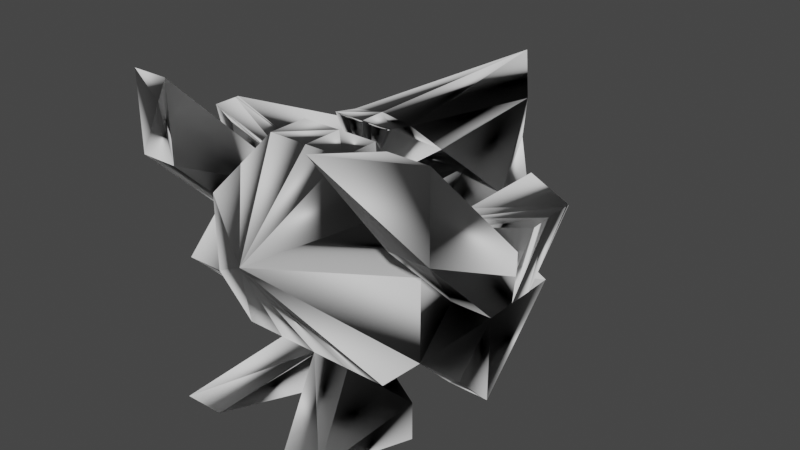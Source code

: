 # Source: Aliens.blend  (saved by Blender 3.5.10; exported with 4.5.12 LTS)
import bpy
from mathutils import Matrix  # noqa: F401  (used for matrix-valued properties, if any)

bpy.ops.wm.read_factory_settings(use_empty=True)
scene = bpy.context.scene
scene.name = 'Scene'

# ---- collections
col_collection = bpy.data.collections.new('Collection'); scene.collection.children.link(col_collection)

# ---- world
world_world = bpy.data.worlds.new('World'); scene.world = world_world
world_world.use_nodes = True; world_world.node_tree.nodes.clear()
_N = world_world.node_tree.nodes; _L = world_world.node_tree.links
n0 = _N.new('ShaderNodeOutputWorld'); n0.name = 'World Output'; n0.location = (300, 300)
n1 = _N.new('ShaderNodeBackground'); n1.name = 'Background'; n1.location = (10, 300)
n1.inputs[0].default_value = (0.05088, 0.05088, 0.05088, 1.0)
_L.new(n1.outputs[0], n0.inputs[0])
n0.is_active_output = True
world_world.color = (0.05088, 0.05088, 0.05088)
world_world.use_sun_shadow = False
world_world.sun_shadow_jitter_overblur = 0.0

# ---- meshes
me_alien2 = bpy.data.meshes.new('Alien2')
me_alien2.from_pydata([(3.0, -0.08698, 1.239), (2.0, -0.08698, 4.239), (2.0, 2.913, 3.239), (1.0, -0.08698, 4.239), (-1.225e-07, 2.893, -0.7609), (1.0, 0.913, -2.761), (5.064e-08, 0.913, -2.761), (2.0, -0.08698, 2.239), (2.0, -0.08698, 3.239), (1.0, -0.08698, 2.239), (1.0, 0.913, 2.239), (3.99, -0.08698, 2.239), (4.0, 0.913, 1.239), (3.0, 0.913, 1.239), (3.99, -2.087, 0.2391), (4.0, 1.913, -1.761), (4.0, -0.08698, 0.2391), (3.0, -0.09698, 2.239), (3.01, 1.913, -3.761), (2.0, 2.913, -3.761), (3.99, 1.913, -3.761), (3.01, 1.913, -1.761), (3.01, -0.08698, 0.2391), (2.0, 0.913, -1.761), (2.0, -0.08698, -1.761), (1.381e-07, -0.08698, -2.761), (1.0, -0.08698, -2.761), (2.0, 0.913, 2.239), (3.01, 0.913, -0.7609), (1.381e-07, -0.08698, 2.239), (1.0, -0.08698, 3.239), (1.0, 2.903, 3.239), (-1.0, -0.08698, 3.239), (-2.0, 0.913, 2.239), (-3.0, -0.08698, 1.239), (-2.0, -0.08698, 4.239), (-1.0, -0.08698, 4.239), (-1.0, 0.913, -2.761), (-2.0, -0.08698, 2.239), (-1.0, -0.08698, 2.239), (-2.0, -0.08698, 3.239), (-1.0, 0.913, 2.239), (-3.01, -0.08698, 0.2391), (-3.99, -0.08698, 2.239), (-4.0, -0.08698, 0.2391), (-4.0, 0.913, 1.239), (-3.01, -2.087, 0.2391), (-3.01, 1.913, -1.761), (-3.01, -0.08698, 2.239), (-2.0, 2.913, -3.761), (-3.01, 1.913, -3.761), (-3.99, 1.913, -3.761), (-4.0, 1.913, -1.761), (-2.0, 0.913, -1.761), (-1.0, -0.08698, -2.761), (-2.0, -0.08698, -1.761), (-3.0, 0.913, 1.239), (-3.0, 0.913, -0.7609), (-2.0, 2.913, 3.239), (-1.0, 2.903, 3.239), (5.064e-08, 0.913, 2.239), (-3.99, -2.087, 0.2391), (3.01, -2.087, 0.2391)], [], [(31, 30, 3), (27, 0, 13), (7, 0, 27), (1, 8, 2), (31, 3, 2), (2, 3, 1), (6, 5, 25), (4, 60, 10), (4, 5, 6), (10, 9, 7), (7, 27, 10), (10, 2, 8), (8, 9, 10), (17, 11, 12), (13, 17, 12), (22, 16, 15), (21, 22, 15), (13, 12, 16), (22, 13, 16), (20, 15, 14), (15, 16, 14), (14, 16, 11), (16, 12, 11), (21, 18, 62), (22, 21, 62), (22, 62, 17), (19, 20, 18), (19, 15, 20), (19, 21, 15), (19, 18, 21), (13, 22, 28), (23, 26, 5), (23, 24, 26), (23, 28, 24), (17, 13, 0), (25, 5, 26), (4, 27, 13), (4, 28, 23), (4, 10, 27), (4, 23, 5), (60, 31, 2), (2, 10, 60), (60, 29, 30), (30, 31, 60), (59, 36, 32), (33, 56, 34), (38, 33, 34), (35, 58, 40), (59, 58, 36), (58, 35, 36), (6, 25, 37), (4, 41, 60), (4, 6, 37), (41, 38, 39), (38, 41, 33), (41, 40, 58), (40, 41, 39), (48, 45, 43), (56, 45, 48), (42, 52, 44), (47, 52, 42), (56, 44, 45), (42, 44, 56), (51, 61, 52), (52, 61, 44), (61, 43, 44), (44, 43, 45), (47, 46, 50), (42, 46, 47), (42, 48, 46), (49, 50, 51), (49, 51, 52), (49, 52, 47), (49, 47, 50), (56, 57, 42), (53, 37, 54), (53, 54, 55), (53, 55, 57), (48, 34, 56), (25, 54, 37), (4, 56, 33), (4, 57, 56), (4, 53, 57), (4, 33, 41), (4, 37, 53), (60, 58, 59), (58, 60, 41), (60, 32, 29), (32, 60, 59), (50, 61, 51), (50, 46, 61), (20, 62, 18), (14, 62, 20), (61, 46, 48, 43), (17, 62, 14, 11), (32, 36, 35, 40), (30, 8, 1, 3), (29, 32, 40, 39), (8, 30, 29, 9), (54, 25, 29, 39), (25, 26, 9, 29), (9, 26, 24, 7), (54, 39, 38, 55), (34, 57, 55, 38), (28, 0, 7, 24), (13, 28, 4)])
_ca = me_alien2.color_attributes.new('Col', 'BYTE_COLOR', 'CORNER')
_ca.data.foreach_set('color', [1.0, 1.0, 1.0, 1.0, 1.0, 1.0, 1.0, 1.0, 1.0, 1.0, 1.0, 1.0, 1.0, 1.0, 1.0, 1.0, 1.0, 1.0, 1.0, 1.0, 1.0, 1.0, 1.0, 1.0, 1.0, 1.0, 1.0, 1.0, 1.0, 1.0, 1.0, 1.0, 1.0, 1.0, 1.0, 1.0, 1.0, 1.0, 1.0, 1.0, 1.0, 1.0, 1.0, 1.0, 1.0, 1.0, 1.0, 1.0, 1.0, 1.0, 1.0, 1.0, 1.0, 1.0, 1.0, 1.0, 1.0, 1.0, 1.0, 1.0, 1.0, 1.0, 1.0, 1.0, 1.0, 1.0, 1.0, 1.0, 1.0, 1.0, 1.0, 1.0, 1.0, 1.0, 1.0, 1.0, 1.0, 1.0, 1.0, 1.0, 1.0, 1.0, 1.0, 1.0, 1.0, 1.0, 1.0, 1.0, 1.0, 1.0, 1.0, 1.0, 1.0, 1.0, 1.0, 1.0, 1.0, 1.0, 1.0, 1.0, 1.0, 1.0, 1.0, 1.0, 1.0, 1.0, 1.0, 1.0, 1.0, 1.0, 1.0, 1.0, 1.0, 1.0, 1.0, 1.0, 1.0, 1.0, 1.0, 1.0, 1.0, 1.0, 1.0, 1.0, 1.0, 1.0, 1.0, 1.0, 1.0, 1.0, 1.0, 1.0, 1.0, 1.0, 1.0, 1.0, 1.0, 1.0, 1.0, 1.0, 1.0, 1.0, 1.0, 1.0, 1.0, 1.0, 1.0, 1.0, 1.0, 1.0, 1.0, 1.0, 1.0, 1.0, 1.0, 1.0, 1.0, 1.0, 1.0, 1.0, 1.0, 1.0, 1.0, 1.0, 1.0, 1.0, 1.0, 1.0, 1.0, 1.0, 1.0, 1.0, 1.0, 1.0, 1.0, 1.0, 1.0, 1.0, 1.0, 1.0, 1.0, 1.0, 1.0, 1.0, 1.0, 1.0, 1.0, 1.0, 1.0, 1.0, 1.0, 1.0, 1.0, 1.0, 1.0, 1.0, 1.0, 1.0, 1.0, 1.0, 1.0, 1.0, 1.0, 1.0, 1.0, 1.0, 1.0, 1.0, 1.0, 1.0, 1.0, 1.0, 1.0, 1.0, 1.0, 1.0, 1.0, 1.0, 1.0, 1.0, 1.0, 1.0, 1.0, 1.0, 1.0, 1.0, 1.0, 1.0, 1.0, 1.0, 1.0, 1.0, 1.0, 1.0, 1.0, 1.0, 1.0, 1.0, 1.0, 1.0, 1.0, 1.0, 1.0, 1.0, 1.0, 1.0, 1.0, 1.0, 1.0, 1.0, 1.0, 1.0, 1.0, 1.0, 1.0, 1.0, 1.0, 1.0, 1.0, 1.0, 1.0, 1.0, 1.0, 1.0, 1.0, 1.0, 1.0, 1.0, 1.0, 1.0, 1.0, 1.0, 1.0, 1.0, 1.0, 1.0, 1.0, 1.0, 1.0, 1.0, 1.0, 1.0, 1.0, 1.0, 1.0, 1.0, 1.0, 1.0, 1.0, 1.0, 1.0, 1.0, 1.0, 1.0, 1.0, 1.0, 1.0, 1.0, 1.0, 1.0, 1.0, 1.0, 1.0, 1.0, 1.0, 1.0, 1.0, 1.0, 1.0, 1.0, 1.0, 1.0, 1.0, 1.0, 1.0, 1.0, 1.0, 1.0, 1.0, 1.0, 1.0, 1.0, 1.0, 1.0, 1.0, 1.0, 1.0, 1.0, 1.0, 1.0, 1.0, 1.0, 1.0, 1.0, 1.0, 1.0, 1.0, 1.0, 1.0, 1.0, 1.0, 1.0, 1.0, 1.0, 1.0, 1.0, 1.0, 1.0, 1.0, 1.0, 1.0, 1.0, 1.0, 1.0, 1.0, 1.0, 1.0, 1.0, 1.0, 1.0, 1.0, 1.0, 1.0, 1.0, 1.0, 1.0, 1.0, 1.0, 1.0, 1.0, 1.0, 1.0, 1.0, 1.0, 1.0, 1.0, 1.0, 1.0, 1.0, 1.0, 1.0, 1.0, 1.0, 1.0, 1.0, 1.0, 1.0, 1.0, 1.0, 1.0, 1.0, 1.0, 1.0, 1.0, 1.0, 1.0, 1.0, 1.0, 1.0, 1.0, 1.0, 1.0, 1.0, 1.0, 1.0, 1.0, 1.0, 1.0, 1.0, 1.0, 1.0, 1.0, 1.0, 1.0, 1.0, 1.0, 1.0, 1.0, 1.0, 1.0, 1.0, 1.0, 1.0, 1.0, 1.0, 1.0, 1.0, 1.0, 1.0, 1.0, 1.0, 1.0, 1.0, 1.0, 1.0, 1.0, 1.0, 1.0, 1.0, 1.0, 1.0, 1.0, 1.0, 1.0, 1.0, 1.0, 1.0, 1.0, 1.0, 1.0, 1.0, 1.0, 1.0, 1.0, 1.0, 1.0, 1.0, 1.0, 1.0, 1.0, 1.0, 1.0, 1.0, 1.0, 1.0, 1.0, 1.0, 1.0, 1.0, 1.0, 1.0, 1.0, 1.0, 1.0, 1.0, 1.0, 1.0, 1.0, 1.0, 1.0, 1.0, 1.0, 1.0, 1.0, 1.0, 1.0, 1.0, 1.0, 1.0, 1.0, 1.0, 1.0, 1.0, 1.0, 1.0, 1.0, 1.0, 1.0, 1.0, 1.0, 1.0, 1.0, 1.0, 1.0, 1.0, 1.0, 1.0, 1.0, 1.0, 1.0, 1.0, 1.0, 1.0, 1.0, 1.0, 1.0, 1.0, 1.0, 1.0, 1.0, 1.0, 1.0, 1.0, 1.0, 1.0, 1.0, 1.0, 1.0, 1.0, 1.0, 1.0, 1.0, 1.0, 1.0, 1.0, 1.0, 1.0, 1.0, 1.0, 1.0, 1.0, 1.0, 1.0, 1.0, 1.0, 1.0, 1.0, 1.0, 1.0, 1.0, 1.0, 1.0, 1.0, 1.0, 1.0, 1.0, 1.0, 1.0, 1.0, 1.0, 1.0, 1.0, 1.0, 1.0, 1.0, 1.0, 1.0, 1.0, 1.0, 1.0, 1.0, 1.0, 1.0, 1.0, 1.0, 1.0, 1.0, 1.0, 1.0, 1.0, 1.0, 1.0, 1.0, 1.0, 1.0, 1.0, 1.0, 1.0, 1.0, 1.0, 1.0, 1.0, 1.0, 1.0, 1.0, 1.0, 1.0, 1.0, 1.0, 1.0, 1.0, 1.0, 1.0, 1.0, 1.0, 1.0, 1.0, 1.0, 1.0, 1.0, 1.0, 1.0, 1.0, 1.0, 1.0, 1.0, 1.0, 1.0, 1.0, 1.0, 1.0, 1.0, 1.0, 1.0, 1.0, 1.0, 1.0, 1.0, 1.0, 1.0, 1.0, 1.0, 1.0, 1.0, 1.0, 1.0, 1.0, 1.0, 1.0, 1.0, 1.0, 1.0, 1.0, 1.0, 1.0, 1.0, 1.0, 1.0, 1.0, 1.0, 1.0, 1.0, 1.0, 1.0, 1.0, 1.0, 1.0, 1.0, 1.0, 1.0, 1.0, 1.0, 1.0, 1.0, 1.0, 1.0, 1.0, 1.0, 1.0, 1.0, 1.0, 1.0, 1.0, 1.0, 1.0, 1.0, 1.0, 1.0, 1.0, 1.0, 1.0, 1.0, 1.0, 1.0, 1.0, 1.0, 1.0, 1.0, 1.0, 1.0, 1.0, 1.0, 1.0, 1.0, 1.0, 1.0, 1.0, 1.0, 1.0, 1.0, 1.0, 1.0, 1.0, 1.0, 1.0, 1.0, 1.0, 1.0, 1.0, 1.0, 1.0, 1.0, 1.0, 1.0, 1.0, 1.0, 1.0, 1.0, 1.0, 1.0, 1.0, 1.0, 1.0, 1.0, 1.0, 1.0, 1.0, 1.0, 1.0, 1.0, 1.0, 1.0, 1.0, 1.0, 1.0, 1.0, 1.0, 1.0, 1.0, 1.0, 1.0, 1.0, 1.0, 1.0, 1.0, 1.0, 1.0, 1.0, 1.0, 1.0, 1.0, 1.0, 1.0, 1.0, 1.0, 1.0, 1.0, 1.0, 1.0, 1.0, 1.0, 1.0, 1.0, 1.0, 1.0, 1.0, 1.0, 1.0, 1.0, 1.0, 1.0, 1.0, 1.0, 1.0, 1.0, 1.0, 1.0, 1.0, 1.0, 1.0, 1.0, 1.0, 1.0, 1.0, 1.0, 1.0, 1.0, 1.0, 1.0, 1.0, 1.0, 1.0, 1.0, 1.0, 1.0, 1.0, 1.0, 1.0, 1.0, 1.0, 1.0, 1.0, 1.0, 1.0, 1.0, 1.0, 1.0, 1.0, 1.0, 1.0, 1.0, 1.0, 1.0, 1.0, 1.0, 1.0, 1.0, 1.0, 1.0, 1.0, 1.0, 1.0, 1.0, 1.0, 1.0, 1.0, 1.0, 1.0, 1.0, 1.0, 1.0, 1.0, 1.0, 1.0, 1.0, 1.0, 1.0, 1.0, 1.0, 1.0, 1.0, 1.0, 1.0, 1.0, 1.0, 1.0, 1.0, 1.0, 1.0, 1.0, 1.0, 1.0, 1.0, 1.0, 1.0, 1.0, 1.0, 1.0, 1.0, 1.0, 1.0, 1.0, 1.0, 1.0, 1.0, 1.0, 1.0, 1.0, 1.0, 1.0, 1.0, 1.0, 1.0, 1.0, 1.0, 1.0, 1.0, 1.0, 1.0, 1.0, 1.0, 1.0, 1.0, 1.0, 1.0, 1.0, 1.0, 1.0, 1.0, 1.0, 1.0, 1.0, 1.0, 1.0, 1.0, 1.0, 1.0, 1.0, 1.0, 1.0, 1.0, 1.0, 1.0, 1.0, 1.0, 1.0, 1.0, 1.0, 1.0, 1.0, 1.0, 1.0, 1.0, 1.0, 1.0, 1.0, 1.0, 1.0, 1.0, 1.0, 1.0, 1.0, 1.0, 1.0, 1.0, 1.0, 1.0, 1.0, 1.0, 1.0, 1.0, 1.0, 1.0, 1.0, 1.0, 1.0, 1.0, 1.0, 1.0, 1.0, 1.0, 1.0, 1.0, 1.0, 1.0, 1.0, 1.0, 1.0, 1.0, 1.0, 1.0, 1.0, 1.0, 1.0, 1.0, 1.0, 1.0, 1.0, 1.0, 1.0, 1.0, 1.0, 1.0, 1.0, 1.0, 1.0, 1.0, 1.0, 1.0, 1.0, 1.0, 1.0, 1.0, 1.0, 1.0, 1.0, 1.0, 1.0, 1.0, 1.0, 1.0, 1.0, 1.0, 1.0, 1.0, 1.0, 1.0, 1.0, 1.0, 1.0, 1.0, 1.0, 1.0, 1.0, 1.0, 1.0, 1.0, 1.0, 1.0, 1.0, 1.0, 1.0, 1.0, 1.0, 1.0, 1.0, 1.0, 1.0, 1.0, 1.0, 1.0, 1.0, 1.0, 1.0, 1.0, 1.0, 1.0, 1.0, 1.0, 1.0, 1.0, 1.0, 1.0, 1.0, 1.0, 1.0, 1.0, 1.0, 1.0, 1.0, 1.0, 1.0, 1.0, 1.0, 1.0, 1.0, 1.0, 1.0, 1.0, 1.0, 1.0, 1.0, 1.0, 1.0, 1.0, 1.0, 1.0, 1.0, 1.0, 1.0, 1.0, 1.0, 1.0, 1.0, 1.0, 1.0, 1.0, 1.0, 1.0, 1.0, 1.0, 1.0, 1.0, 1.0, 1.0, 1.0, 1.0, 1.0, 1.0, 1.0, 1.0, 1.0, 1.0, 1.0, 1.0, 1.0, 1.0, 1.0, 1.0, 1.0, 1.0, 1.0, 1.0, 1.0, 1.0, 1.0, 1.0, 1.0, 1.0, 1.0, 1.0, 1.0, 1.0, 1.0, 1.0, 1.0, 1.0, 1.0, 1.0, 1.0, 1.0, 1.0, 1.0, 1.0, 1.0, 1.0, 1.0, 1.0, 1.0, 1.0, 1.0, 1.0, 1.0, 1.0, 1.0, 1.0, 1.0, 1.0, 1.0, 1.0, 1.0, 1.0, 1.0, 1.0, 1.0, 1.0, 1.0, 1.0, 1.0, 1.0, 1.0, 1.0, 1.0, 1.0, 1.0, 1.0, 1.0, 1.0, 1.0, 1.0, 1.0, 1.0, 1.0, 1.0, 1.0, 1.0, 1.0, 1.0, 1.0, 1.0, 1.0, 1.0, 1.0, 1.0, 1.0, 1.0, 1.0, 1.0, 1.0, 1.0, 1.0, 1.0, 1.0, 1.0, 1.0, 1.0, 1.0, 1.0, 1.0, 1.0, 1.0, 1.0, 1.0, 1.0, 1.0, 1.0, 1.0, 1.0, 1.0, 1.0, 1.0, 1.0, 1.0, 1.0, 1.0, 1.0, 1.0, 1.0, 1.0, 1.0, 1.0, 1.0, 1.0, 1.0, 1.0, 1.0, 1.0, 1.0, 1.0, 1.0, 1.0, 1.0, 1.0, 1.0, 1.0, 1.0, 1.0, 1.0, 1.0, 1.0, 1.0, 1.0, 1.0, 1.0, 1.0, 1.0, 1.0, 1.0, 1.0, 1.0, 1.0, 1.0, 1.0, 1.0, 1.0, 1.0, 1.0, 1.0, 1.0, 1.0, 1.0, 1.0, 1.0, 1.0, 1.0, 1.0, 1.0, 1.0, 1.0, 1.0, 1.0, 1.0, 1.0, 1.0, 1.0, 1.0, 1.0, 1.0, 1.0, 1.0, 1.0, 1.0, 1.0, 1.0, 1.0, 1.0, 1.0, 1.0, 1.0, 1.0, 1.0, 1.0, 1.0, 1.0, 1.0, 1.0, 1.0, 1.0, 1.0, 1.0, 1.0, 1.0, 1.0, 1.0, 1.0, 1.0, 1.0, 1.0, 1.0, 1.0, 1.0, 1.0, 1.0, 1.0, 1.0, 1.0, 1.0, 1.0, 1.0, 1.0, 1.0, 1.0, 1.0, 1.0, 1.0, 1.0, 1.0, 1.0, 1.0, 1.0, 1.0, 1.0, 1.0, 1.0, 1.0, 1.0, 1.0, 1.0, 1.0, 1.0, 1.0, 1.0, 1.0, 1.0, 1.0, 1.0, 1.0, 1.0, 1.0, 1.0])
me_alien2.update()
me_alien2.normals_split_custom_set([tuple(v) for v in zip(*[iter([-1.0, -7.974e-08, -2.384e-07, -1.0, -7.974e-08, -2.384e-07, -1.0, -7.974e-08, -2.384e-07, 0.7356, -0.2771, -0.6181, -0.8212, 0.5634, 0.09108, -0.214, 0.9618, -0.1707, 0.3449, 0.8509, -0.3962, -0.9693, 0.05645, 0.2392, 0.4076, -0.8659, -0.2901, -0.188, 0.9318, -0.3106, -0.6881, 0.706, 0.1676, 0.2104, -0.969, 0.1295, 0.7282, 0.1578, 0.6669, -0.9125, -0.3885, 0.128, -0.7185, -0.5634, 0.4078, -0.1233, -0.8535, 0.5062, -0.9792, 0.1928, -0.0631, -0.9822, -0.05945, -0.1783, 0.6962, -0.6963, -0.1746, -0.778, -0.6266, -0.04509, 0.5527, 0.8222, -0.1364, 0.1821, -0.1245, 0.9754, 0.6845, 0.1676, -0.7095, -0.4132, 0.08515, -0.9066, 0.07685, -0.3238, -0.943, -0.9849, 0.1496, 0.08701, 0.6963, 0.6139, 0.3719, 0.1109, -0.8968, -0.4283, 0.37, 0.4719, -0.8003, -0.9615, 0.2723, -0.03623, -0.4874, 0.8725, -0.03623, -0.6566, -0.7497, 0.08308, 0.7126, -0.5557, -0.4283, 0.182, 0.5884, 0.7878, -0.09564, -0.9145, -0.3931, -0.8595, 0.4984, 0.1137, -0.9975, 0.06616, -0.02435, -0.2322, 0.37, 0.8995, 0.158, -0.6259, 0.7637, 0.6106, 0.6026, 0.5139, -0.3509, 0.5704, -0.7426, -0.1364, -0.6612, 0.7377, -0.9618, -0.2132, -0.1718, 0.325, 0.9271, 0.1869, -0.7286, -0.4465, 0.5194, 0.217, -0.655, -0.7238, -0.1174, -0.1903, -0.9747, -0.0755, -0.8952, 0.4392, -0.614, 0.7426, -0.2675, 0.06072, -0.5381, -0.8407, -0.5571, -0.7691, 0.3131, -0.162, 0.4783, 0.8631, -0.9427, -0.1938, -0.2716, -0.2884, -0.2374, 0.9276, 0.06034, -0.5381, 0.8407, 0.5997, 0.3397, 0.7245, -0.5624, -0.5318, 0.6332, 0.3888, -0.3829, 0.838, -0.3288, -0.4374, -0.837, 0.1681, 0.8577, -0.4859, -0.3241, -0.8103, 0.4882, -0.8273, -0.5353, -0.1704, 0.1707, 0.9826, -0.07274, 0.167, 0.7771, 0.6068, -0.8271, -0.1133, 0.5505, -0.1179, -0.562, -0.8187, -0.8242, 0.3611, 0.4363, 0.05268, -0.8996, -0.4336, -0.1134, 0.1813, -0.9769, -1.0, 0.0, 0.0, -1.0, 0.0, 0.0, -1.0, 0.0, 0.0, -1.0, -2.384e-07, -2.384e-07, -1.0, -2.384e-07, -2.384e-07, -1.0, -2.384e-07, -2.384e-07, -1.0, 2.258e-07, -1.436e-05, -0.6109, 0.7358, 0.2922, -0.782, -0.04525, -0.6217, 0.3427, -0.2289, -0.9111, -0.8931, 0.2303, -0.3865, -0.2909, 0.8787, -0.3784, 0.7418, 0.6474, 0.175, -0.6525, -0.03488, -0.757, -0.3672, 0.6188, 0.6944, 0.2132, 0.6572, 0.7229, -0.5638, -0.03698, 0.8251, -0.9278, -0.2046, -0.3119, -0.3683, -0.9175, 0.1502, -0.4689, -0.06831, 0.8806, 0.02395, -0.4964, 0.8678, -0.2736, -0.5131, 0.8135, -0.9754, 0.1898, -0.1124, 0.3732, 0.9198, 0.1208, -0.8831, -0.4329, -0.1809, 0.4167, 0.8022, 0.4276, 0.7221, -0.2129, 0.6583, -0.4398, -0.8589, 0.2624, -0.6254, 0.6869, 0.3701, 0.687, 0.2019, 0.698, 0.25, -0.205, 0.9463, 0.5984, -0.7989, 0.06003, -0.1329, 0.4943, 0.8591, -1.0, 0.0, 0.0, -1.0, 0.0, 0.0, -1.0, 0.0, 0.0, 0.9722, 0.1905, -0.1364, -0.107, -0.9932, -0.04509, -0.4959, 0.8684, 0.007766, 0.7586, -0.06065, 0.6487, 0.1179, 0.4072, -0.9057, 0.4913, -0.168, -0.8546, 0.8589, -0.2635, -0.4392, 0.5408, -0.3468, -0.7663, -0.6644, 0.2298, 0.7112, 0.3909, -0.08566, 0.9164, 0.8662, -0.2158, -0.4507, -0.8808, 0.3261, -0.3433, 0.5956, -0.2938, -0.7476, -0.9309, -0.2441, -0.2716, -0.1608, 0.6551, 0.7383, 0.5283, 0.6126, 0.5879, -0.2218, -0.3183, -0.9217, -0.9184, -0.2083, -0.3362, -0.5536, -0.6266, -0.5485, -0.86, 0.05659, 0.5072, 0.8837, 0.2412, 0.4012, 0.4921, -0.8596, 0.1372, 0.6951, 0.5979, 0.3993, -0.9929, 0.04869, -0.1086, -0.8598, 0.5101, 0.02457, -0.5, -0.7325, 0.462, 0.8522, 0.1626, 0.4973, 0.1776, -0.9767, 0.1202, 0.05778, 0.6707, -0.7395, -0.574, 0.8028, 0.1615, -0.9878, -0.02973, -0.153, 0.1284, -0.1416, 0.9816, -0.6616, -0.7485, 0.04587, -0.5659, 0.7837, 0.2562, -0.8638, -0.5029, -0.02906, -0.9461, -0.2188, -0.2387, -1.0, -7.947e-08, -2.384e-07, -1.0, -7.947e-08, -2.384e-07, -1.0, -7.947e-08, -2.384e-07, -0.5546, -0.7137, 0.4278, 0.654, 0.2248, 0.7223, -0.1793, 0.9499, -0.2562, 0.1942, -0.3504, 0.9162, 0.1854, -0.5332, 0.8255, -0.8673, 0.4873, -0.1015, -0.6963, -0.6962, -0.1746, -0.1905, 0.9722, -0.1364, 0.7512, -0.3112, -0.5822, -0.06111, -0.1336, 0.9891, 0.7027, 0.6866, -0.1866, -0.6845, 0.1676, -0.7095, -0.2282, -0.3055, -0.9244, -0.6962, 0.6139, 0.372, 0.6643, 0.7436, -0.07639, -0.3377, -0.8154, 0.4702, 0.8062, 0.1105, 0.5813, -0.4289, 0.8045, 0.4108, 0.4919, 0.6482, 0.5813, -0.8154, -0.3378, 0.4702, 0.07577, -0.8036, 0.5903, -0.9476, 0.1493, 0.2826, -0.6388, -0.6475, -0.4156, -0.5329, -0.6518, -0.5396, -0.9261, -0.3549, -0.1283, -0.6194, -0.7838, -0.04561, -0.8594, 0.4289, 0.2784, -0.8548, 0.4068, -0.3221, 0.2991, 0.1801, 0.9371, 0.3149, 0.9068, 0.2802, -0.1465, -0.1278, 0.9809, 0.6052, 0.4892, 0.628, -0.2581, 0.7242, -0.6395, 0.2155, -0.9738, -0.07248, 0.1564, 0.1522, 0.9759, 0.2656, 0.8432, 0.4675, -0.8987, -0.3101, -0.3101, 0.5808, 0.4494, 0.6788, -0.3636, -0.9234, -0.1229, -0.7929, 0.3654, -0.4877, 0.1138, 0.9085, -0.4022, 0.1595, 0.14, -0.9772, 0.6588, -0.6195, 0.4268, 0.3336, 0.7774, -0.5332, -0.4144, -0.05531, -0.9084, -0.6613, -0.479, 0.5772, -0.625, 0.6096, -0.4876, -0.7947, -0.607, 0.004928, -0.7974, -0.4596, 0.3911, -0.627, 0.744, -0.2311, -0.9243, -0.1484, -0.3517, -0.627, 0.7468, 0.2218, -0.8405, -0.2525, -0.4793, -0.9241, -0.2702, 0.2703, -0.9257, 0.1391, 0.3517, -0.8428, 0.1621, -0.5133, -0.7858, -0.5353, 0.3098, -0.4386, -0.8038, 0.4019, 0.1921, 0.8591, -0.4743, 0.2246, -0.2584, 0.9396, -0.7398, 0.5189, 0.4282, 0.1921, 0.9797, -0.05762, -0.4386, -0.6355, 0.6355, -0.7398, 0.1334, -0.6594, 0.05989, -0.4287, -0.9015, 0.1921, 0.7594, 0.6216, -0.7495, -0.6411, -0.1652, -0.6741, 0.7037, -0.2246, 0.6892, 0.2971, -0.6608, -0.9431, -0.2886, 0.1653, -0.1682, 0.6569, 0.735, -0.2563, 0.7625, -0.5941, -0.604, -0.2009, 0.7712, 0.4781, 0.8779, 0.02796, 0.3699, -0.02601, -0.9287, -0.4048, -0.6333, 0.6596, -0.3086, 0.3117, -0.8987, 0.7531, 0.4296, 0.4983, -0.6083, -0.5054, -0.612, -0.9694, -0.05477, 0.2394, 0.7342, -0.568, -0.372, -0.03916, -0.1849, -0.982, -0.8183, -0.5748, -0.005039, -0.3472, 0.8928, -0.2872, -0.261, -0.5951, -0.7601, -0.8441, 0.4935, 0.2097, -0.1438, 0.2312, -0.9622, -0.8222, -0.5333, -0.1989, -0.654, 0.6066, -0.4521, -0.5242, -0.0987, -0.8459, 0.06929, 0.3343, -0.9399, 0.5061, -0.6383, -0.58, 0.6025, -0.7944, 0.0771, -0.8222, 0.5527, -0.1364, 0.891, 0.06968, -0.4486, 0.3111, -0.7512, -0.5822, -0.6487, -0.06065, 0.7586, 0.4404, 0.8948, -0.0732, 0.133, 0.8965, -0.4225, -0.937, -0.09922, 0.335, -0.3547, 0.9267, 0.1245, -0.252, 0.5564, -0.7917, -0.9342, -0.2128, -0.2864, -0.4352, 0.8651, 0.2494, -0.261, 0.7606, -0.5945, -0.2924, -0.1079, 0.9502, 0.8056, 0.5209, 0.2823, -0.5339, 0.7795, -0.3275, -0.7476, -0.2938, -0.5956, -0.4733, 0.7684, 0.4309, 0.2536, 0.8483, -0.4648, -0.5283, 0.6126, 0.5879, 0.4427, -0.08878, -0.8923, -0.7191, -0.5174, -0.4639, 0.2683, -0.1921, -0.944, -0.8836, 0.2412, 0.4012, 0.4801, 0.8726, -0.0894, -0.4921, -0.8597, 0.1372, 0.1714, 0.06365, -0.9831, -0.5706, 0.7738, 0.2749, 0.02319, 0.5499, -0.8349, -0.8522, 0.1625, 0.4973, 0.386, -0.9126, -0.1348, -0.5895, -0.7075, 0.3899, 0.08539, 0.1075, -0.9905, 0.7359, -0.5716, -0.363, -0.05707, -0.8467, 0.5291, -0.194, 0.5444, -0.8161, 0.6834, -0.174, -0.709, -0.7394, -0.6631, 0.1165, 0.07003, 0.1275, -0.9894, 0.8806, -0.4692, -0.06598, -0.2413, 0.5586, -0.7936, 0.6177, -0.07942, -0.7824, -0.08562, -0.9226, 0.376, 0.4199, 0.02423, 0.9072, -0.962, 0.001353, 0.273, -0.7743, -0.4878, -0.4031, 0.4417, -0.8175, 0.3695, 0.1014, -0.9876, 0.1202, 0.5472, -0.02501, 0.8366, -0.9559, 0.05189, 0.2892, -0.9258, -0.1742, -0.3354, -0.1615, 0.574, 0.8028, -0.5991, -0.05778, -0.7986, -0.7668, -0.6145, -0.1854, -0.5595, -0.7456, -0.3621, 0.0, -1.0, 0.0, -4.777e-05, 1.0, -2.088e-12, 1.417e-05, 1.0, -4.562e-05, 0.0, -1.0, 0.0, -0.8778, 0.2091, 0.431, -0.7828, 0.574, -0.2403, -0.535, -0.7456, 0.3974, 0.6766, -0.4108, 0.6112, -0.7207, 0.6881, -0.08435, 0.7582, -0.6253, -0.1848, 0.9255, 0.2091, 0.3159, -0.3252, 0.8003, 0.5038, 0.06968, -0.4486, 0.891, -0.9173, -0.1364, 0.374, -0.7738, 0.2091, -0.5979, 0.4289, -0.4108, -0.8045, 0.374, -0.1364, 0.9173, -0.8684, 0.007766, 0.4959, -0.37, 0.8003, -0.4719, 0.5979, 0.2091, -0.7738, 0.4719, 0.8003, -0.37, 0.2565, 0.007766, 0.9665, -0.6542, 0.7039, -0.2765, -0.5241, 0.03623, -0.8509, -0.6069, -0.4486, 0.6561, -0.8045, -0.4108, -0.4289, 0.219, -0.5813, -0.7837, 0.3364, -0.7821, 0.5246, -0.9007, 0.05358, 0.4311, -0.3054, -0.9521, -0.01628, -0.77, -0.488, 0.411, -0.6507, -0.3714, -0.6623, 0.8689, -0.2886, 0.402, -0.4123, 0.7327, -0.5414, 0.4685, 0.09991, -0.8778, -0.2537, 0.7058, 0.6614, 0.6467, -0.7515, 0.1305, -0.04407, 0.4848, -0.8735, 0.9848, -0.1295, 0.1153])] * 3)])
me_alien1 = bpy.data.meshes.new('Alien1')
me_alien1.from_pydata([(-4.108e-07, -0.8323, -0.3803), (-4.72, -1.462, -1.95), (-4.72, -1.552, -1.95), (-2.36, -1.462, -1.16), (-2.36, -0.8323, -1.16), (-3.83, -0.9523, -0.04034), (-3.15, -0.8323, 1.2), (-0.12, -0.9623, -0.2503), (-3.94, -1.462, 0.4097), (-3.15, -2.772, 1.2), (-2.36, -3.842, -1.16), (-1.52, -0.9623, -0.2503), (-2.85, -0.9623, 1.08), (-0.12, -0.9623, 1.08), (-4.108e-07, -0.8323, 1.2), (-2.82, -0.9523, -1.06), (-4.72, -0.8323, -1.95), (-3.94, -0.8323, 0.4097), (-4.34, -0.9523, -1.56), (-0.12, -0.9623, -2.62), (-4.108e-07, -0.8323, -1.16), (-1.57, -4.912, -0.3803), (-1.57, -3.872, -0.3803), (-1.57, -0.8323, -0.3803), (-0.79, -0.8323, -2.74), (-3.15, -1.462, 1.2), (-0.59, -0.9623, -2.62), (-4.108e-07, -0.8323, -2.74), (-0.12, -0.9623, -1.68), (-0.79, -5.962, -1.95), (-0.79, -1.462, -2.62), (1.57, -3.872, -0.3803), (-3.557e-07, -1.462, -2.74), (4.72, -1.552, -1.95), (2.36, -3.842, -1.16), (4.72, -1.462, -1.95), (2.36, -1.462, -1.16), (3.94, -0.8323, 0.4097), (2.36, -0.8323, -1.16), (1.312e-07, -7.032, 1.2), (3.15, -1.462, 1.2), (0.12, -0.9623, -0.2503), (0.59, -0.9623, -2.62), (3.94, -1.462, 0.4097), (1.52, -0.9623, -0.2503), (3.15, -0.8323, 1.2), (1.57, -0.8323, -0.3803), (2.85, -0.9623, 1.08), (0.12, -0.9623, 1.08), (2.82, -0.9523, -1.06), (4.34, -0.9523, -1.56), (4.72, -0.8323, -1.95), (3.83, -0.9523, -0.04034), (0.12, -0.9623, -2.62), (0.12, -0.9623, -1.68), (-1.704e-07, -3.582, -1.16), (-8.207e-08, -4.592, -0.3803), (1.57, -4.912, -0.3803), (1.312e-07, -7.032, -2.74), (0.79, -1.462, -2.62), (3.15, -2.772, 1.2), (-1.24e-07, -4.112, 2.37), (0.79, -0.8323, -2.74), (1.312e-07, -7.032, -0.3803), (0.79, -5.962, -1.95)], [], [(9, 25, 22), (25, 6, 23), (23, 22, 25), (23, 0, 56), (30, 32, 58), (55, 20, 24), (24, 27, 32), (2, 1, 3), (3, 10, 2), (10, 3, 8), (9, 8, 1), (1, 2, 9), (1, 16, 4), (4, 3, 1), (3, 4, 17), (17, 8, 3), (8, 17, 16), (16, 1, 8), (2, 10, 9), (15, 18, 5), (9, 39, 61), (14, 6, 25), (11, 12, 13), (13, 7, 11), (19, 26, 28), (8, 9, 22), (8, 22, 10), (11, 23, 6), (6, 12, 11), (7, 0, 23), (23, 11, 7), (13, 14, 0), (0, 7, 13), (12, 6, 14), (14, 13, 12), (15, 4, 16), (16, 18, 15), (5, 17, 4), (4, 15, 5), (18, 16, 17), (17, 5, 18), (24, 26, 19), (28, 20, 27), (22, 56, 55), (63, 21, 22), (56, 22, 23), (58, 29, 30), (24, 30, 55), (32, 30, 24), (61, 25, 9), (25, 61, 14), (26, 24, 20), (20, 28, 26), (19, 27, 24), (27, 19, 28), (29, 55, 30), (22, 55, 29), (63, 22, 29), (60, 31, 40), (40, 46, 45), (46, 40, 31), (46, 56, 0), (59, 58, 32), (55, 62, 20), (62, 32, 27), (33, 36, 35), (36, 33, 34), (34, 43, 36), (60, 35, 43), (35, 60, 33), (35, 38, 51), (38, 35, 36), (36, 37, 38), (37, 36, 43), (43, 51, 37), (51, 43, 35), (33, 60, 34), (49, 52, 50), (60, 61, 39), (14, 40, 45), (44, 48, 47), (48, 44, 41), (53, 54, 42), (43, 31, 60), (43, 34, 31), (44, 45, 46), (45, 44, 47), (41, 46, 0), (46, 41, 44), (48, 0, 14), (0, 48, 41), (47, 14, 45), (14, 47, 48), (49, 51, 38), (51, 49, 50), (52, 38, 37), (38, 52, 49), (50, 37, 51), (37, 50, 52), (62, 53, 42), (54, 27, 20), (31, 55, 56), (63, 31, 57), (56, 46, 31), (58, 59, 64), (62, 55, 59), (32, 62, 59), (61, 60, 40), (40, 14, 61), (42, 20, 62), (20, 42, 54), (53, 62, 27), (27, 54, 53), (64, 59, 55), (31, 64, 55), (63, 64, 31), (29, 58, 63), (64, 63, 58), (9, 21, 63, 39), (63, 57, 60, 39), (21, 10, 22), (10, 21, 9), (34, 57, 31), (34, 60, 57)])
_ca = me_alien1.color_attributes.new('Col', 'BYTE_COLOR', 'CORNER')
_ca.data.foreach_set('color', [1.0, 1.0, 1.0, 1.0, 1.0, 1.0, 1.0, 1.0, 1.0, 1.0, 1.0, 1.0, 1.0, 1.0, 1.0, 1.0, 1.0, 1.0, 1.0, 1.0, 1.0, 1.0, 1.0, 1.0, 1.0, 1.0, 1.0, 1.0, 1.0, 1.0, 1.0, 1.0, 1.0, 1.0, 1.0, 1.0, 1.0, 1.0, 1.0, 1.0, 1.0, 1.0, 1.0, 1.0, 1.0, 1.0, 1.0, 1.0, 1.0, 1.0, 1.0, 1.0, 1.0, 1.0, 1.0, 1.0, 1.0, 1.0, 1.0, 1.0, 1.0, 1.0, 1.0, 1.0, 1.0, 1.0, 1.0, 1.0, 1.0, 1.0, 1.0, 1.0, 1.0, 1.0, 1.0, 1.0, 1.0, 1.0, 1.0, 1.0, 1.0, 1.0, 1.0, 1.0, 1.0, 1.0, 1.0, 1.0, 1.0, 1.0, 1.0, 1.0, 1.0, 1.0, 1.0, 1.0, 1.0, 1.0, 1.0, 1.0, 1.0, 1.0, 1.0, 1.0, 1.0, 1.0, 1.0, 1.0, 1.0, 1.0, 1.0, 1.0, 1.0, 1.0, 1.0, 1.0, 1.0, 1.0, 1.0, 1.0, 1.0, 1.0, 1.0, 1.0, 1.0, 1.0, 1.0, 1.0, 1.0, 1.0, 1.0, 1.0, 1.0, 1.0, 1.0, 1.0, 1.0, 1.0, 1.0, 1.0, 1.0, 1.0, 1.0, 1.0, 1.0, 1.0, 1.0, 1.0, 1.0, 1.0, 1.0, 1.0, 1.0, 1.0, 1.0, 1.0, 1.0, 1.0, 1.0, 1.0, 1.0, 1.0, 1.0, 1.0, 1.0, 1.0, 1.0, 1.0, 1.0, 1.0, 1.0, 1.0, 1.0, 1.0, 1.0, 1.0, 1.0, 1.0, 1.0, 1.0, 1.0, 1.0, 1.0, 1.0, 1.0, 1.0, 1.0, 1.0, 1.0, 1.0, 1.0, 1.0, 1.0, 1.0, 1.0, 1.0, 1.0, 1.0, 1.0, 1.0, 1.0, 1.0, 1.0, 1.0, 1.0, 1.0, 1.0, 1.0, 1.0, 1.0, 1.0, 1.0, 1.0, 1.0, 1.0, 1.0, 1.0, 1.0, 1.0, 1.0, 1.0, 1.0, 1.0, 1.0, 1.0, 1.0, 1.0, 1.0, 1.0, 1.0, 1.0, 1.0, 1.0, 1.0, 1.0, 1.0, 1.0, 1.0, 1.0, 1.0, 1.0, 1.0, 1.0, 1.0, 1.0, 1.0, 1.0, 1.0, 1.0, 1.0, 1.0, 1.0, 1.0, 1.0, 1.0, 1.0, 1.0, 1.0, 1.0, 1.0, 1.0, 1.0, 1.0, 1.0, 1.0, 1.0, 1.0, 1.0, 1.0, 1.0, 1.0, 1.0, 1.0, 1.0, 1.0, 1.0, 1.0, 1.0, 1.0, 1.0, 1.0, 1.0, 1.0, 1.0, 1.0, 1.0, 1.0, 1.0, 1.0, 1.0, 1.0, 1.0, 1.0, 1.0, 1.0, 1.0, 1.0, 1.0, 1.0, 1.0, 1.0, 1.0, 1.0, 1.0, 1.0, 1.0, 1.0, 1.0, 1.0, 1.0, 1.0, 1.0, 1.0, 1.0, 1.0, 1.0, 1.0, 1.0, 1.0, 1.0, 1.0, 1.0, 1.0, 1.0, 1.0, 1.0, 1.0, 1.0, 1.0, 1.0, 1.0, 1.0, 1.0, 1.0, 1.0, 1.0, 1.0, 1.0, 1.0, 1.0, 1.0, 1.0, 1.0, 1.0, 1.0, 1.0, 1.0, 1.0, 1.0, 1.0, 1.0, 1.0, 1.0, 1.0, 1.0, 1.0, 1.0, 1.0, 1.0, 1.0, 1.0, 1.0, 1.0, 1.0, 1.0, 1.0, 1.0, 1.0, 1.0, 1.0, 1.0, 1.0, 1.0, 1.0, 1.0, 1.0, 1.0, 1.0, 1.0, 1.0, 1.0, 1.0, 1.0, 1.0, 1.0, 1.0, 1.0, 1.0, 1.0, 1.0, 1.0, 1.0, 1.0, 1.0, 1.0, 1.0, 1.0, 1.0, 1.0, 1.0, 1.0, 1.0, 1.0, 1.0, 1.0, 1.0, 1.0, 1.0, 1.0, 1.0, 1.0, 1.0, 1.0, 1.0, 1.0, 1.0, 1.0, 1.0, 1.0, 1.0, 1.0, 1.0, 1.0, 1.0, 1.0, 1.0, 1.0, 1.0, 1.0, 1.0, 1.0, 1.0, 1.0, 1.0, 1.0, 1.0, 1.0, 1.0, 1.0, 1.0, 1.0, 1.0, 1.0, 1.0, 1.0, 1.0, 1.0, 1.0, 1.0, 1.0, 1.0, 1.0, 1.0, 1.0, 1.0, 1.0, 1.0, 1.0, 1.0, 1.0, 1.0, 1.0, 1.0, 1.0, 1.0, 1.0, 1.0, 1.0, 1.0, 1.0, 1.0, 1.0, 1.0, 1.0, 1.0, 1.0, 1.0, 1.0, 1.0, 1.0, 1.0, 1.0, 1.0, 1.0, 1.0, 1.0, 1.0, 1.0, 1.0, 1.0, 1.0, 1.0, 1.0, 1.0, 1.0, 1.0, 1.0, 1.0, 1.0, 1.0, 1.0, 1.0, 1.0, 1.0, 1.0, 1.0, 1.0, 1.0, 1.0, 1.0, 1.0, 1.0, 1.0, 1.0, 1.0, 1.0, 1.0, 1.0, 1.0, 1.0, 1.0, 1.0, 1.0, 1.0, 1.0, 1.0, 1.0, 1.0, 1.0, 1.0, 1.0, 1.0, 1.0, 1.0, 1.0, 1.0, 1.0, 1.0, 1.0, 1.0, 1.0, 1.0, 1.0, 1.0, 1.0, 1.0, 1.0, 1.0, 1.0, 1.0, 1.0, 1.0, 1.0, 1.0, 1.0, 1.0, 1.0, 1.0, 1.0, 1.0, 1.0, 1.0, 1.0, 1.0, 1.0, 1.0, 1.0, 1.0, 1.0, 1.0, 1.0, 1.0, 1.0, 1.0, 1.0, 1.0, 1.0, 1.0, 1.0, 1.0, 1.0, 1.0, 1.0, 1.0, 1.0, 1.0, 1.0, 1.0, 1.0, 1.0, 1.0, 1.0, 1.0, 1.0, 1.0, 1.0, 1.0, 1.0, 1.0, 1.0, 1.0, 1.0, 1.0, 1.0, 1.0, 1.0, 1.0, 1.0, 1.0, 1.0, 1.0, 1.0, 1.0, 1.0, 1.0, 1.0, 1.0, 1.0, 1.0, 1.0, 1.0, 1.0, 1.0, 1.0, 1.0, 1.0, 1.0, 1.0, 1.0, 1.0, 1.0, 1.0, 1.0, 1.0, 1.0, 1.0, 1.0, 1.0, 1.0, 1.0, 1.0, 1.0, 1.0, 1.0, 1.0, 1.0, 1.0, 1.0, 1.0, 1.0, 1.0, 1.0, 1.0, 1.0, 1.0, 1.0, 1.0, 1.0, 1.0, 1.0, 1.0, 1.0, 1.0, 1.0, 1.0, 1.0, 1.0, 1.0, 1.0, 1.0, 1.0, 1.0, 1.0, 1.0, 1.0, 1.0, 1.0, 1.0, 1.0, 1.0, 1.0, 1.0, 1.0, 1.0, 1.0, 1.0, 1.0, 1.0, 1.0, 1.0, 1.0, 1.0, 1.0, 1.0, 1.0, 1.0, 1.0, 1.0, 1.0, 1.0, 1.0, 1.0, 1.0, 1.0, 1.0, 1.0, 1.0, 1.0, 1.0, 1.0, 1.0, 1.0, 1.0, 1.0, 1.0, 1.0, 1.0, 1.0, 1.0, 1.0, 1.0, 1.0, 1.0, 1.0, 1.0, 1.0, 1.0, 1.0, 1.0, 1.0, 1.0, 1.0, 1.0, 1.0, 1.0, 1.0, 1.0, 1.0, 1.0, 1.0, 1.0, 1.0, 1.0, 1.0, 1.0, 1.0, 1.0, 1.0, 1.0, 1.0, 1.0, 1.0, 1.0, 1.0, 1.0, 1.0, 1.0, 1.0, 1.0, 1.0, 1.0, 1.0, 1.0, 1.0, 1.0, 1.0, 1.0, 1.0, 1.0, 1.0, 1.0, 1.0, 1.0, 1.0, 1.0, 1.0, 1.0, 1.0, 1.0, 1.0, 1.0, 1.0, 1.0, 1.0, 1.0, 1.0, 1.0, 1.0, 1.0, 1.0, 1.0, 1.0, 1.0, 1.0, 1.0, 1.0, 1.0, 1.0, 1.0, 1.0, 1.0, 1.0, 1.0, 1.0, 1.0, 1.0, 1.0, 1.0, 1.0, 1.0, 1.0, 1.0, 1.0, 1.0, 1.0, 1.0, 1.0, 1.0, 1.0, 1.0, 1.0, 1.0, 1.0, 1.0, 1.0, 1.0, 1.0, 1.0, 1.0, 1.0, 1.0, 1.0, 1.0, 1.0, 1.0, 1.0, 1.0, 1.0, 1.0, 1.0, 1.0, 1.0, 1.0, 1.0, 1.0, 1.0, 1.0, 1.0, 1.0, 1.0, 1.0, 1.0, 1.0, 1.0, 1.0, 1.0, 1.0, 1.0, 1.0, 1.0, 1.0, 1.0, 1.0, 1.0, 1.0, 1.0, 1.0, 1.0, 1.0, 1.0, 1.0, 1.0, 1.0, 1.0, 1.0, 1.0, 1.0, 1.0, 1.0, 1.0, 1.0, 1.0, 1.0, 1.0, 1.0, 1.0, 1.0, 1.0, 1.0, 1.0, 1.0, 1.0, 1.0, 1.0, 1.0, 1.0, 1.0, 1.0, 1.0, 1.0, 1.0, 1.0, 1.0, 1.0, 1.0, 1.0, 1.0, 1.0, 1.0, 1.0, 1.0, 1.0, 1.0, 1.0, 1.0, 1.0, 1.0, 1.0, 1.0, 1.0, 1.0, 1.0, 1.0, 1.0, 1.0, 1.0, 1.0, 1.0, 1.0, 1.0, 1.0, 1.0, 1.0, 1.0, 1.0, 1.0, 1.0, 1.0, 1.0, 1.0, 1.0, 1.0, 1.0, 1.0, 1.0, 1.0, 1.0, 1.0, 1.0, 1.0, 1.0, 1.0, 1.0, 1.0, 1.0, 1.0, 1.0, 1.0, 1.0, 1.0, 1.0, 1.0, 1.0, 1.0, 1.0, 1.0, 1.0, 1.0, 1.0, 1.0, 1.0, 1.0, 1.0, 1.0, 1.0, 1.0, 1.0, 1.0, 1.0, 1.0, 1.0, 1.0, 1.0, 1.0, 1.0, 1.0, 1.0, 1.0, 1.0, 1.0, 1.0, 1.0, 1.0, 1.0, 1.0, 1.0, 1.0, 1.0, 1.0, 1.0, 1.0, 1.0, 1.0, 1.0, 1.0, 1.0, 1.0, 1.0, 1.0, 1.0, 1.0, 1.0, 1.0, 1.0, 1.0, 1.0, 1.0, 1.0, 1.0, 1.0, 1.0, 1.0, 1.0, 1.0, 1.0, 1.0, 1.0, 1.0, 1.0, 1.0, 1.0, 1.0, 1.0, 1.0, 1.0, 1.0, 1.0, 1.0, 1.0, 1.0, 1.0, 1.0, 1.0, 1.0, 1.0, 1.0, 1.0, 1.0, 1.0, 1.0, 1.0, 1.0, 1.0, 1.0, 1.0, 1.0, 1.0, 1.0, 1.0, 1.0, 1.0, 1.0, 1.0, 1.0, 1.0, 1.0, 1.0, 1.0, 1.0, 1.0, 1.0, 1.0, 1.0, 1.0, 1.0, 1.0, 1.0, 1.0, 1.0, 1.0, 1.0, 1.0, 1.0, 1.0, 1.0, 1.0, 1.0, 1.0, 1.0, 1.0, 1.0, 1.0, 1.0, 1.0, 1.0, 1.0, 1.0, 1.0, 1.0, 1.0, 1.0, 1.0, 1.0, 1.0, 1.0, 1.0, 1.0, 1.0, 1.0, 1.0, 1.0, 1.0, 1.0, 1.0, 1.0, 1.0, 1.0, 1.0, 1.0, 1.0, 1.0, 1.0, 1.0, 1.0, 1.0, 1.0, 1.0, 1.0, 1.0, 1.0, 1.0, 1.0, 1.0, 1.0, 1.0, 1.0, 1.0, 1.0, 1.0, 1.0, 1.0, 1.0, 1.0, 1.0, 1.0, 1.0, 1.0, 1.0, 1.0, 1.0, 1.0, 1.0, 1.0, 1.0, 1.0, 1.0, 1.0, 1.0, 1.0, 1.0, 1.0, 1.0, 1.0, 1.0, 1.0, 1.0, 1.0, 1.0, 1.0, 1.0, 1.0, 1.0, 1.0, 1.0, 1.0, 1.0, 1.0, 1.0, 1.0, 1.0, 1.0, 1.0, 1.0, 1.0, 1.0, 1.0, 1.0, 1.0, 1.0, 1.0, 1.0, 1.0, 1.0, 1.0, 1.0, 1.0, 1.0, 1.0, 1.0, 1.0, 1.0, 1.0, 1.0, 1.0, 1.0, 1.0, 1.0, 1.0, 1.0, 1.0, 1.0, 1.0, 1.0, 1.0, 1.0, 1.0, 1.0, 1.0, 1.0, 1.0, 1.0, 1.0, 1.0, 1.0, 1.0, 1.0, 1.0, 1.0, 1.0, 1.0, 1.0, 1.0, 1.0, 1.0, 1.0, 1.0, 1.0, 1.0, 1.0, 1.0, 1.0, 1.0, 1.0, 1.0, 1.0, 1.0, 1.0, 1.0, 1.0, 1.0, 1.0, 1.0, 1.0, 1.0, 1.0, 1.0, 1.0, 1.0, 1.0, 1.0, 1.0, 1.0, 1.0, 1.0, 1.0, 1.0, 1.0, 1.0, 1.0, 1.0, 1.0, 1.0, 1.0, 1.0, 1.0, 1.0, 1.0, 1.0, 1.0, 1.0, 1.0, 1.0, 1.0, 1.0, 1.0, 1.0, 1.0, 1.0, 1.0, 1.0, 1.0, 1.0, 1.0, 1.0, 1.0, 1.0, 1.0, 1.0, 1.0, 1.0, 1.0, 1.0, 1.0, 1.0, 1.0, 1.0, 1.0, 1.0, 1.0, 1.0, 1.0, 1.0, 1.0, 1.0, 1.0, 1.0, 1.0, 1.0, 1.0, 1.0, 1.0, 1.0, 1.0, 1.0, 1.0, 1.0, 1.0, 1.0, 1.0, 1.0, 1.0, 1.0, 1.0, 1.0, 1.0, 1.0, 1.0, 1.0, 1.0, 1.0, 1.0, 1.0, 1.0, 1.0, 1.0, 1.0, 1.0, 1.0, 1.0, 1.0, 1.0, 1.0, 1.0, 1.0, 1.0, 1.0, 1.0, 1.0, 1.0, 1.0, 1.0, 1.0, 1.0, 1.0, 1.0, 1.0, 1.0, 1.0, 1.0, 1.0, 1.0, 1.0, 1.0, 1.0, 1.0, 1.0, 1.0, 1.0, 1.0, 1.0, 1.0, 1.0, 1.0, 1.0, 1.0, 1.0, 1.0, 1.0, 1.0, 1.0, 1.0, 1.0, 1.0, 1.0, 1.0, 1.0, 1.0, 1.0, 1.0, 1.0, 1.0, 1.0, 1.0, 1.0, 1.0, 1.0, 1.0, 1.0, 1.0, 1.0, 1.0, 1.0, 1.0, 1.0, 1.0, 1.0, 1.0, 1.0, 1.0, 1.0, 1.0, 1.0, 1.0, 1.0, 1.0, 1.0, 1.0, 1.0, 1.0, 1.0, 1.0, 1.0, 1.0, 1.0, 1.0, 1.0, 1.0, 1.0, 1.0, 1.0, 1.0, 1.0, 1.0, 1.0, 1.0, 1.0, 1.0, 1.0, 1.0, 1.0, 1.0, 1.0, 1.0, 1.0, 1.0, 1.0, 1.0, 1.0, 1.0, 1.0, 1.0, 1.0, 1.0, 1.0, 1.0, 1.0, 1.0, 1.0, 1.0, 1.0, 1.0, 1.0, 1.0, 1.0, 1.0, 1.0, 1.0, 1.0, 1.0, 1.0, 1.0, 1.0, 1.0, 1.0, 1.0, 1.0, 1.0, 1.0, 1.0, 1.0, 1.0, 1.0, 1.0, 1.0, 1.0, 1.0])
me_alien1.update()
me_alien1.normals_split_custom_set([tuple(v) for v in zip(*[iter([-0.3411, 0.5345, -0.7733, -0.6689, -0.2435, -0.7024, -0.4454, 0.7095, 0.546, -0.5293, 0.1049, -0.8419, -0.3235, -0.2282, -0.9183, -0.9851, -0.01807, 0.1712, -0.9442, -0.3025, 0.1304, 0.004588, 0.9954, 0.096, -0.5512, -0.154, -0.8201, 0.3848, -0.7216, -0.5755, -0.347, -0.8378, -0.4216, -0.02565, 0.7189, 0.6947, 0.07395, -0.1899, -0.979, -0.3862, -0.9224, 0.001484, -0.1114, 0.8276, -0.5501, -0.07323, 0.9898, -0.1224, -0.8505, -0.1841, -0.4927, -0.6374, -0.429, 0.6401, 0.5163, -0.006737, -0.8564, -0.3466, -0.8367, -0.4241, -0.6225, 0.7806, -0.05654, 0.7165, 0.1672, -0.6773, 0.6143, -0.348, -0.7082, -0.8954, -0.02532, 0.4445, -0.2353, -0.7083, 0.6655, 0.01755, 0.9338, -0.3574, 0.6659, -0.2732, -0.6942, -0.1646, 0.7426, 0.6492, -0.9999, -0.01216, -0.001354, 0.9585, -0.2277, -0.1714, -0.9834, 0.133, -0.1236, -0.2424, -0.9698, -0.02733, -0.5818, -0.4004, 0.7079, -0.6505, -0.4128, 0.6375, -0.6958, 0.4577, 0.5535, -0.9632, 0.2114, -0.166, 0.5614, 0.3973, -0.7259, 0.6152, -0.4467, -0.6496, -0.9345, -0.2203, -0.2795, -0.1396, -0.9901, -0.01336, -0.8957, 0.01216, 0.4444, 0.7445, 0.0628, -0.6646, -0.5046, 0.7084, -0.4936, -0.7219, -0.162, 0.6728, 0.987, -0.1207, -0.1064, 0.7372, -0.6606, 0.1418, 0.69, 0.7175, 0.09547, -0.9814, 0.1908, -0.01972, -0.7266, 0.5338, -0.4327, -0.7786, -0.4998, -0.3794, -0.588, -0.06466, 0.8063, -0.6477, -0.4348, 0.6257, -0.7106, 0.348, 0.6116, -0.7864, 0.06991, -0.6138, -0.3666, -0.8186, 0.4423, -0.9069, 0.4193, -0.0413, -0.7138, -0.4636, -0.5249, -0.965, 0.04921, -0.2578, 0.7981, -0.2654, 0.541, 0.3517, -0.1898, -0.9167, 0.07198, -0.7029, 0.7076, -0.4091, 0.6057, 0.6825, -0.9791, 0.1704, -0.1107, -0.9593, -7.26e-08, 0.2825, 0.2282, -0.4206, 0.8781, 0.04337, 0.2408, 0.9696, 0.5428, -0.3892, 0.7442, 0.8076, -0.4856, -0.3346, -0.789, -0.01222, -0.6143, -0.1047, -0.01222, -0.9944, -0.9995, 0.03278, 0.0, 0.9177, -0.3892, 0.07917, -1.0, 0.006328, 0.0, 0.7829, -0.5546, 0.2819, -0.1156, -0.1259, -0.9853, 0.9401, -0.2936, 0.1731, 0.8425, 0.4356, -0.3171, -0.695, 0.4236, 0.5811, 0.7565, -0.2263, -0.6136, -0.7681, 0.6162, 0.1741, 0.749, 0.3464, 0.5649, -0.9501, -0.08659, 0.2996, 0.4359, -0.1349, 0.8898, 0.7949, 0.5948, 0.1193, 0.8477, 0.4805, 0.2249, -0.4939, 0.2614, -0.8293, -0.8523, -0.2661, 0.4503, 0.5463, 0.615, -0.5686, -0.879, 0.1406, 0.4556, 0.8178, 0.401, 0.4128, 0.798, 0.2803, 0.5336, -0.05292, 0.375, -0.9255, -0.9915, 0.1121, -0.06571, 0.6503, 0.6865, 0.3254, -0.2076, 0.1916, -0.9593, -0.3653, 0.2258, 0.9031, -0.7213, -0.1599, 0.6739, -0.02409, 0.02224, 0.9995, 0.08007, 0.06872, -0.9944, 0.2039, 0.2952, 0.9334, 0.4717, 0.5366, -0.6997, -0.9574, 0.148, -0.2479, -0.5385, -0.3917, -0.7461, -0.961, 0.1948, 0.1965, 0.8737, -0.3095, 0.3752, 0.8957, 0.3348, -0.2925, -0.9588, -0.05542, -0.2785, 0.4291, 0.7112, 0.5568, 0.3703, 0.6562, 0.6575, 0.05907, 0.1609, -0.9852, -0.9124, 0.09855, -0.3974, 0.6269, 0.2655, 0.7325, 0.2139, 0.4647, -0.8593, -0.7755, -0.08643, 0.6255, -0.9303, -0.2585, 0.2602, -0.629, 0.09906, 0.7711, 0.8053, -0.1321, -0.5779, -0.5533, 0.09794, 0.8272, 0.6581, 0.653, 0.3748, 0.06879, 0.5278, -0.8466, 0.2896, 0.4237, -0.8582, -0.9411, 0.1774, -0.2877, 0.1629, -0.2216, 0.9614, 0.3898, 0.332, 0.8589, -0.07642, 0.2327, -0.9696, -0.9668, 0.1919, -0.1685, 0.657, 0.5261, 0.54, -0.4233, 0.3381, -0.8406, -0.3876, 0.2053, 0.8987, 0.8849, 0.06959, -0.4605, -0.8119, -0.05552, -0.5811, -0.734, -0.3768, 0.5651, -0.5168, 0.7009, -0.4916, 0.6243, -0.7772, -0.07902, 0.03992, -0.9967, 0.07113, -0.321, 0.6437, 0.6947, 0.9649, -0.2529, 0.07113, 0.02598, -0.8174, -0.5755, -0.6277, 0.7417, -0.2365, -0.4548, -0.1509, -0.8777, -0.7115, -0.3802, -0.5909, -0.6788, -0.4096, 0.6094, -0.5905, 0.2207, 0.7763, -0.2634, 0.8297, -0.4921, -0.9856, 0.1573, 0.06156, 0.05876, 0.02261, -0.998, 0.2717, -0.4873, -0.8299, -0.8147, 0.5799, 0.008401, -0.1754, -0.1729, 0.9692, 0.2986, 0.07365, 0.9515, 0.1786, 0.3456, 0.9212, -0.06484, 0.9966, -0.04992, -0.9596, -0.09342, 0.2655, -0.4857, 0.05654, 0.8723, 0.7872, 0.5887, 0.1837, 0.0249, 0.3153, -0.9487, 0.1453, 0.1935, -0.9703, -0.8183, 0.3768, -0.434, -0.003854, -0.3633, 0.9316, 0.5613, 0.6124, -0.5567, -0.8789, 0.1271, 0.4599, 0.4999, 0.4858, 0.717, -0.7403, -0.1767, 0.6486, -0.00465, 0.004292, 1.0, 0.1756, 0.004537, -0.9845, -0.7222, 0.4652, 0.5119, -0.5055, 0.3874, -0.771, -0.7405, -0.1873, 0.6454, 0.4023, -0.7395, -0.5397, -0.5531, -0.8243, -0.1211, -0.3725, 0.7345, -0.5672, -0.8242, 0.5628, 0.06279, 0.4992, -0.8642, -0.0635, -0.8555, -0.2147, 0.4711, -0.5795, 0.8126, -0.06194, 0.6476, 0.5525, 0.5248, -0.7319, -0.6506, 0.2025, -0.6695, 0.694, 0.2649, 0.878, -0.1579, 0.4519, -0.5252, -0.5969, -0.6065, 0.5429, -0.8316, 0.1169, -0.9971, -0.04237, -0.0627, 0.3874, 0.8831, 0.2647, -0.8529, -0.4264, -0.3012, 0.2533, 0.6732, 0.6947, 0.8378, -0.347, -0.4216, -0.3947, -0.517, 0.7596, 0.1735, 0.8231, -0.5407, 0.9204, -0.3821, 0.08263, 0.1953, 0.9096, -0.3666, -0.1698, -0.6767, 0.7164, 0.5656, -0.8211, 0.07703, -0.9725, -0.1606, -0.1685, 0.2222, 0.9734, -0.05654, 0.8367, -0.3466, -0.4241, -0.8793, 0.08742, 0.4681, -0.1613, -0.002897, -0.9869, -0.318, -0.9244, 0.2106, -0.2078, -0.1154, -0.9713, -0.6527, -0.6482, 0.3922, 0.2721, 0.6714, -0.6893, -0.2893, 0.8086, 0.5124, -0.838, -0.0145, -0.5455, -0.6153, -0.1134, 0.7801, 0.106, 0.7601, -0.6411, -0.4297, -0.05039, 0.9015, -0.266, -0.8382, 0.476, -0.4419, -0.6018, 0.6652, 0.06237, 0.3197, -0.9455, -0.1762, 0.9842, -0.01592, -0.7645, 0.5347, 0.3601, 0.1296, -0.04709, -0.9905, -0.527, -0.8498, -0.01219, -0.0007028, -0.3217, -0.9468, -0.9106, 0.05951, 0.409, -0.2058, 0.1134, -0.972, -0.6271, 0.1279, 0.7683, -0.9386, -0.02548, -0.3442, -0.4369, -0.342, 0.8319, -0.886, -0.3601, -0.292, -0.5831, 0.02202, 0.8121, -0.1633, 0.9786, 0.1249, 0.4893, 0.2632, -0.8314, -0.1379, -0.08202, 0.987, 0.4417, -0.8971, -0.006329, -0.06772, -0.6285, 0.7748, 0.5006, 0.004398, -0.8656, -0.2094, 0.9244, 0.3188, -0.5471, -0.2239, 0.8066, -0.02008, 0.3951, -0.9184, 0.8002, 0.0677, 0.5959, 0.9407, -0.3274, 0.08903, -0.01153, -0.1075, -0.9941, -0.3626, -0.005897, 0.9319, -0.8068, -0.547, -0.2232, 0.2187, -0.9637, -0.1531, 0.6103, 0.5636, 0.5566, 0.9406, -0.1881, 0.2825, -0.6145, 0.4311, -0.6607, -0.5969, -0.8002, 0.05754, 0.5576, -0.07328, 0.8269, 0.76, -0.5747, -0.3035, -0.7749, 0.05194, -0.6299, 0.3228, -0.5747, -0.752, -0.7827, -0.07328, 0.6181, 0.779, -0.5512, 0.299, 0.7723, -0.5626, 0.2951, 0.2998, -0.2369, -0.9241, -0.9991, 0.04141, -5.586e-09, -0.8157, -0.5586, -0.15, 0.6181, 0.6717, 0.4084, -0.1452, -0.3112, -0.9392, -0.5857, -0.5757, -0.5706, -0.158, 0.9378, 0.3091, 0.7927, 0.3897, -0.4688, 0.4678, 0.6587, -0.5893, -0.7585, 0.005083, -0.6517, 0.2128, -0.1164, 0.9701, -0.8636, -0.2106, -0.4581, 0.7765, 0.000921, 0.6302, 0.8023, 0.5904, 0.08769, -0.0886, 0.197, -0.9764, -0.9508, 0.1616, 0.2644, 0.667, -0.1363, 0.7325, -0.6364, -0.2891, 0.7151, 0.8305, -0.3328, -0.4467, -0.9731, 0.1027, -0.2063, -0.9275, 0.1576, -0.3389, 0.3283, 0.2659, 0.9064, 0.7461, -0.3917, -0.5385, 0.506, 0.07336, 0.8594, -0.4557, -0.3536, -0.8169, -0.6834, -0.07223, 0.7265, -0.9216, 0.3179, 0.2228, 0.9593, 0.1916, -0.2076, -0.9748, -0.1192, -0.1883, 0.9574, 0.148, -0.2479, -0.9986, 0.04119, -0.03267, 0.3833, 0.1415, 0.9127, -0.3867, 0.127, -0.9134, -0.8947, 0.1411, 0.4237, 0.5621, 0.7397, 0.3699, -0.8055, 0.05078, 0.5904, 0.8282, -0.2616, -0.4957, -0.9798, 0.05185, 0.1934, -0.9677, 0.2428, 0.06855, 0.6104, 0.792, 0.00838, -0.1287, 0.1667, -0.9776, 0.6592, 0.7485, -0.0727, -0.761, -0.07775, -0.6441, -0.1949, 0.02612, 0.9805, 0.7542, 0.2585, -0.6036, 0.09654, 0.3673, -0.9251, -0.6397, 0.01587, 0.7684, -0.03141, 0.3025, -0.9526, -0.2024, 0.05125, 0.978, 0.8174, 0.3293, 0.4728, -0.8074, -0.3011, 0.5073, 0.8105, -0.262, -0.5238, 0.7484, 0.5145, -0.4186, -0.7363, 0.4484, -0.5067, 0.337, 0.2602, 0.9048, 0.5558, 0.1945, -0.8082, -0.9803, -0.1686, -0.1031, 0.2729, -0.7047, 0.6549, 0.2644, 0.1701, -0.9493, 0.3891, 0.7791, -0.4916, -0.2913, -0.9527, -0.0868, -0.382, 0.915, -0.13, 0.6323, 0.343, 0.6947, -0.2262, -0.9263, -0.3012, -0.6517, 0.7535, -0.0868, 0.7939, 0.6078, -0.01685, -0.6402, -0.5056, 0.5784, -0.9259, -0.2565, 0.2773, 0.07456, -0.9297, 0.3606, 0.2892, 0.8027, -0.5215, -0.8574, 0.4214, -0.2956, 0.8808, 0.4732, -0.01452, -0.5956, -0.7953, -0.1124, -0.6526, 0.3614, 0.666, 0.9288, 0.3689, -0.034, -0.9945, 0.1022, -0.02096, -0.4194, -0.7229, -0.5491, -0.7149, -0.5211, -0.4662, 0.01894, -0.8088, 0.5878, 0.6923, 0.7216, 0.003423, -0.3998, 0.1109, 0.9099, 0.01978, 0.3651, -0.9307, -0.652, -0.01054, 0.7581, -0.05141, 0.287, -0.9565, -0.4735, 0.02873, 0.8803, 0.5834, 0.4981, 0.6416, -0.1257, 0.2188, -0.9676, -0.967, -0.02629, 0.2536, 0.6742, -0.1567, 0.7218, 0.5325, 0.04842, 0.8451, -0.2093, -0.1225, -0.9701, -0.6839, -0.08855, 0.7241, -0.7086, 0.4315, -0.5584, -0.7972, -0.5726, -0.1912, 0.5096, -0.5836, -0.6323, -0.741, -0.1801, -0.6469, -0.5485, 0.1048, 0.8295, 0.8603, -0.4333, 0.2685, 0.7722, 0.243, -0.5871, -0.6223, 0.7621, 0.1787, -0.2808, -0.8852, -0.3708, -0.5369, -0.8237, 0.1822, -0.8017, 0.142, 0.5806, -0.7266, 0.1564, -0.669, -0.8933, 0.2392, 0.3805, 0.3998, -0.2862, -0.8708, 0.5684, -0.174, 0.8042, -0.2963, -0.9249, -0.2384, -0.5598, 0.6253, 0.5438, -0.4045, -0.2793, 0.8708, -0.8837, 0.2721, -0.3808, 0.9132, 0.4072, 0.01643, -0.4366, -0.8075, 0.3967, -0.8033, -0.4715, -0.364, 0.668, -0.01993, -0.7439, 0.0466, 0.9968, -0.06503, 0.7638, -0.5863, 0.27, -0.7553, -0.1112, -0.6458, -0.4521, 0.03227, 0.8914, -0.5793, 0.6516, -0.4898, -0.4136, -0.7665, -0.4913, -0.9712, -0.1752, 0.1616, 0.3506, 0.7729, -0.5289, 0.3213, -0.839, -0.4392, 0.1616, -0.7363, 0.6571, -0.6263, -0.2322, -0.7442, 0.6542, 0.6672, 0.3563])] * 3)])
me_shard = bpy.data.meshes.new('Shard')
me_shard.from_pydata([(-2.116, 0.0, -0.6825), (0.8835, 0.0, 1.317), (0.8935, 0.0, -0.6825), (-2.116, 0.0, -0.6825), (0.8835, 0.0, 1.317), (0.8935, 0.0, -0.6825)], [], [(0, 2, 1), (3, 4, 5)])
_ca = me_shard.color_attributes.new('Col', 'BYTE_COLOR', 'CORNER')
_ca.data.foreach_set('color', [1.0, 1.0, 1.0, 1.0, 1.0, 1.0, 1.0, 1.0, 1.0, 1.0, 1.0, 1.0, 1.0, 1.0, 1.0, 1.0, 1.0, 1.0, 1.0, 1.0, 1.0, 1.0, 1.0, 1.0])
me_shard.update()
me_shard.normals_split_custom_set([tuple(v) for v in zip(*[iter([-0.8915, -0.4333, -0.1321, 0.303, -0.3784, 0.8747, -0.9494, 0.2721, -0.1567, 0.8915, 0.4333, 0.132, 0.9494, -0.2721, 0.1567, -0.303, 0.3784, -0.8746])] * 3)])

# ---- objects
ob_alien2 = bpy.data.objects.new('Alien2', me_alien2)
ob_alien1 = bpy.data.objects.new('Alien1', me_alien1)
ob_shard = bpy.data.objects.new('Shard', me_shard)

# ---- transforms, parenting, visibility, modifiers, constraints
ob_alien2.location = (0.0, 0.0, 0.0)
ob_alien2.rotation_mode = 'QUATERNION'
ob_alien2.rotation_quaternion = (0.0, 0.0, 0.0, 0.0)
ob_alien1.location = (0.0, 0.0, 0.0)
ob_alien1.rotation_mode = 'QUATERNION'
ob_alien1.rotation_quaternion = (0.0, 0.0, 0.0, 0.0)
ob_shard.location = (0.0, 0.0, 0.0)
ob_shard.rotation_mode = 'QUATERNION'
ob_shard.rotation_quaternion = (0.0, 0.0, 0.0, 0.0)

# ---- collection membership
col_collection.objects.link(ob_alien2)
col_collection.objects.link(ob_alien1)
col_collection.objects.link(ob_shard)

# ---- scene / render settings (as saved in the file)
scene.frame_start = 1; scene.frame_end = 250; scene.frame_set(1)
scene.render.engine = 'BLENDER_EEVEE_NEXT'
scene.cycles.sampling_pattern = 'TABULATED_SOBOL'
scene.view_settings.view_transform = 'Filmic'
bpy.context.view_layer.update()

# ---- added for rendering (the .blend has no active camera and no usable light): camera, sun
cam_auto = bpy.data.cameras.new('AutoCamera')
cam_auto.lens = 50.0
cam_auto.sensor_width = 36.0
cam_auto.clip_end = 1000.0
ob_auto_camera = bpy.data.objects.new('AutoCamera', cam_auto)
scene.collection.objects.link(ob_auto_camera)
ob_auto_camera.location = (14.6882, -15.5661, 11.5114)
ob_auto_camera.rotation_euler = (1.09748, -7.21219e-08, 0.694738)
scene.camera = ob_auto_camera
light_auto_sun = bpy.data.lights.new('AutoSun', 'SUN')
light_auto_sun.energy = 3.0
light_auto_sun.angle = 0.0523599
ob_auto_sun = bpy.data.objects.new('AutoSun', light_auto_sun)
scene.collection.objects.link(ob_auto_sun)
ob_auto_sun.rotation_euler = (0.872665, 0.174533, 0.523599)
bpy.context.view_layer.update()

